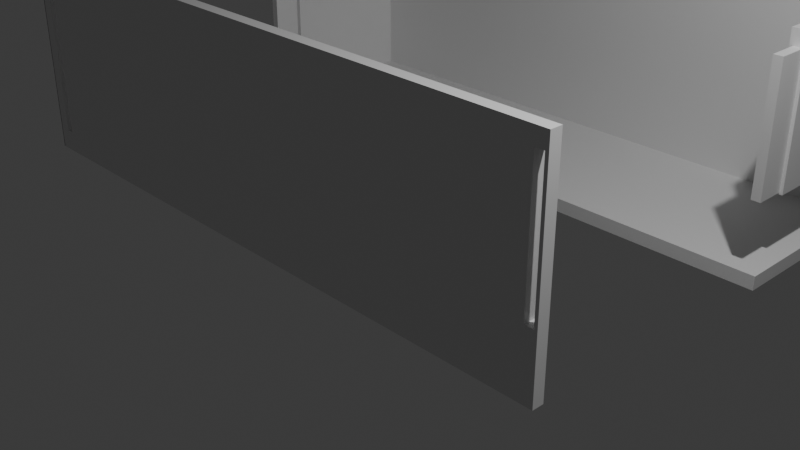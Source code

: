 # Source: prototype_3.blend  (saved by Blender 4.5.90; exported with 4.5.12 LTS)
import bpy
from mathutils import Matrix  # noqa: F401  (used for matrix-valued properties, if any)

bpy.ops.wm.read_factory_settings(use_empty=True)
scene = bpy.context.scene
scene.name = 'Scene'

# ---- collections
col_collection = bpy.data.collections.new('Collection'); scene.collection.children.link(col_collection)

# ---- materials (node trees are filled in below, after node groups)
mat_material = bpy.data.materials.new('Material')
mat_material.alpha_threshold = 0.0
mat_material.roughness = 0.5
mat_material.line_color = (0.0, 0.0, 0.0, 1.0)
mat_material_001 = bpy.data.materials.new('Material.001')
mat_material_001.alpha_threshold = 0.0
mat_material_001.roughness = 0.5
mat_material_001.line_color = (0.0, 0.0, 0.0, 1.0)

# ---- material node trees
mat_material.use_nodes = True; mat_material.node_tree.nodes.clear()
_N = mat_material.node_tree.nodes; _L = mat_material.node_tree.links
n0 = _N.new('ShaderNodeOutputMaterial'); n0.name = 'Material Output'; n0.location = (200, 100)
n1 = _N.new('ShaderNodeBsdfPrincipled'); n1.name = 'Principled BSDF'; n1.location = (-200, 100)
n1.inputs[3].default_value = 1.45
_L.new(n1.outputs[0], n0.inputs[0])
n0.is_active_output = True
mat_material_001.use_nodes = True; mat_material_001.node_tree.nodes.clear()
_N = mat_material_001.node_tree.nodes; _L = mat_material_001.node_tree.links
n0 = _N.new('ShaderNodeOutputMaterial'); n0.name = 'Material Output'; n0.location = (200, 100)
n1 = _N.new('ShaderNodeBsdfPrincipled'); n1.name = 'Principled BSDF'; n1.location = (-200, 100)
n1.inputs[3].default_value = 1.45
_L.new(n1.outputs[0], n0.inputs[0])
n0.is_active_output = True

# ---- world
world_world = bpy.data.worlds.new('World'); scene.world = world_world
world_world.use_nodes = True; world_world.node_tree.nodes.clear()
_N = world_world.node_tree.nodes; _L = world_world.node_tree.links
n0 = _N.new('ShaderNodeOutputWorld'); n0.name = 'World Output'; n0.location = (200, 100)
n1 = _N.new('ShaderNodeBackground'); n1.name = 'Background'; n1.location = (-200, 100)
n1.inputs[0].default_value = (0.05088, 0.05088, 0.05088, 1.0)
_L.new(n1.outputs[0], n0.inputs[0])
n0.is_active_output = True
world_world.color = (0.05088, 0.05088, 0.05088)
world_world.sun_shadow_jitter_overblur = 0.0

# ---- cameras
cam_camera = bpy.data.cameras.new('Camera')
cam_camera.clip_end = 100.0
cam_camera.ortho_scale = 7.314

# ---- lights
light_light = bpy.data.lights.new('Light', 'POINT')
light_light.energy = 1000.0
light_light.shadow_soft_size = 0.1

# ---- meshes
me_cube = bpy.data.meshes.new('Cube')
me_cube.from_pydata([(1.1, -0.8487, 1.716), (1.1, -0.8487, -1.0), (1.1, -1.0, 1.716), (1.1, -1.0, -1.0), (-3.021, -0.8487, 1.716), (-3.021, -0.8487, -1.0), (-3.021, -1.0, 1.716), (-3.021, -1.0, -1.0), (-3.199, -0.8487, -1.0), (-3.199, -1.0, -1.0), (-3.199, -1.0, 1.716), (-3.199, -0.8487, 1.716), (-3.194, -0.8487, -1.0), (-3.194, -1.0, -1.0), (-3.194, -1.0, 1.716), (-3.194, -0.8487, 1.716), (1.021, -1.0, -0.1637), (1.079, -1.0, -0.1637), (1.079, -1.0, 1.521), (1.021, -1.0, 1.521), (0.9112, -1.0, -1.0), (0.9114, -1.0, -1.0), (1.0, -1.0, -1.0), (1.0, -1.0, -1.0), (1.099, -1.0, -1.0), (-3.139, -0.8487, -1.0), (-3.111, -0.8487, -0.7254), (-3.148, -0.8487, -1.0), (-3.111, -0.8487, -0.5431), (-3.111, -0.8487, -0.3365), (-3.058, -0.8487, 1.133), (-3.058, -0.8487, -0.7254), (-3.058, -0.8487, -0.5431), (-3.058, -0.8487, -0.3365), (-3.111, -0.8487, 1.133), (-3.111, -0.8487, 1.302), (-3.058, -0.8487, 1.302), (-3.058, -0.8487, 1.441), (-3.111, -0.8487, 1.441), (1.0, -0.8487, -1.0), (1.007, -0.8487, -1.0), (1.021, -0.8487, -0.1637), (0.9112, -0.8487, -1.0), (-2.745, -0.8487, -1.0), (1.079, -0.8487, 1.521), (1.079, -0.8487, -0.1637), (1.099, -0.8487, -1.0), (1.021, -0.8487, 1.521), (-3.111, -1.0, 1.133), (-3.111, -1.0, 1.302), (-3.111, -1.0, 1.441), (-3.058, -1.0, 1.302), (-3.058, -1.0, 1.441), (-3.058, -1.0, -0.3365), (-3.058, -1.0, 1.133), (-3.148, -1.0, -1.0), (-3.148, -1.0, -1.0), (-3.111, -1.0, -0.7254), (-3.111, -1.0, -0.5431), (-3.058, -1.0, -0.5431), (-3.058, -1.0, -0.7254), (-3.111, -1.0, -0.3365), (-3.148, -0.9571, -1.0), (-2.762, -0.8582, -1.0), (-3.145, -0.9546, -1.0), (0.9112, -0.9931, -1.0), (1.0, -0.9963, -1.0), (0.9117, -0.9931, -1.0), (1.0, -0.9963, -1.0)], [], [(0, 4, 6, 2), (3, 2, 18, 17), (18, 2, 6, 7, 20, 21, 22, 23, 24, 3, 17, 16, 19), (8, 11, 4, 37, 38, 35, 34, 29, 28, 26, 25, 27), (4, 5, 25, 26, 31, 32, 33, 30, 36, 37), (46, 1, 3, 24), (63, 5, 43), (40, 46, 24, 23, 66, 68, 39), (5, 63, 43, 42, 65, 20, 7), (65, 67, 21, 20), (67, 65, 42, 39, 68, 22, 21), (68, 66, 23, 22), (1, 0, 2, 3), (39, 42, 43, 5, 4, 0, 44, 47, 41, 40), (46, 40, 41, 45, 44, 0, 1), (11, 8, 12, 15), (52, 6, 10, 9, 55, 56, 57, 58, 61, 48, 49, 50), (57, 56, 7, 6, 52, 51, 54, 53, 59, 60), (9, 8, 27, 62, 55), (62, 64, 56, 55), (27, 25, 5, 7, 56, 64, 62), (6, 4, 11, 10), (13, 14, 15, 12), (8, 9, 13, 12), (10, 11, 15, 14), (9, 10, 14, 13), (52, 37, 36, 51), (60, 31, 26, 57), (57, 26, 28, 58), (38, 37, 52, 50), (49, 35, 38, 50), (51, 36, 30, 54), (59, 32, 31, 60), (58, 28, 29, 61), (29, 34, 48, 61), (53, 33, 32, 59), (48, 34, 35, 49), (54, 30, 33, 53), (45, 17, 18, 44), (18, 19, 47, 44), (19, 16, 41, 47), (41, 16, 17, 45)])
_uv = me_cube.uv_layers.new(name='UVMap')
_uv.uv.foreach_set('vector', [0.625, 0.5, 0.875, 0.5, 0.875, 0.75, 0.625, 0.75, 0.375, 0.75, 0.625, 0.75, 0.607, 0.7513, 0.452, 0.7513, 0.607, 0.7513, 0.625, 0.75, 0.625, 1.0, 0.375, 1.0, 0.375, 0.7615, 0.375, 0.7615, 0.375, 0.7561, 0.375, 0.7561, 0.375, 0.75, 0.375, 0.75, 0.452, 0.7513, 0.452, 0.7548, 0.607, 0.7548, 0.375, 0.25, 0.625, 0.25, 0.625, 0.25, 0.5997, 0.25, 0.5997, 0.25, 0.5869, 0.25, 0.5713, 0.25, 0.4361, 0.25, 0.4171, 0.25, 0.4003, 0.25, 0.375, 0.25, 0.375, 0.25, 0.625, 0.25, 0.375, 0.25, 0.375, 0.25, 0.4003, 0.25, 0.4003, 0.25, 0.4171, 0.25, 0.4361, 0.25, 0.5713, 0.25, 0.5869, 0.25, 0.5997, 0.25, 0.375, 0.5, 0.375, 0.5, 0.375, 0.75, 0.375, 0.75, 0.1407, 0.5157, 0.125, 0.5, 0.1417, 0.5, 0.3693, 0.5, 0.375, 0.5, 0.375, 0.75, 0.3689, 0.75, 0.3689, 0.7439, 0.3689, 0.7439, 0.3689, 0.5, 0.125, 0.5, 0.1407, 0.5157, 0.1417, 0.5, 0.3635, 0.5, 0.3635, 0.7385, 0.3635, 0.75, 0.125, 0.75, 0.3635, 0.7385, 0.3636, 0.7386, 0.3635, 0.75, 0.3635, 0.75, 0.3636, 0.7386, 0.3635, 0.7385, 0.3635, 0.5, 0.3689, 0.5, 0.3689, 0.7439, 0.3689, 0.75, 0.3635, 0.75, 0.3689, 0.7439, 0.3689, 0.7439, 0.3689, 0.75, 0.3689, 0.75, 0.375, 0.5, 0.625, 0.5, 0.625, 0.75, 0.375, 0.75, 0.375, 0.4939, 0.375, 0.4885, 0.375, 0.2667, 0.375, 0.25, 0.625, 0.25, 0.625, 0.5, 0.607, 0.4987, 0.607, 0.4952, 0.452, 0.4952, 0.375, 0.4943, 0.375, 0.5, 0.375, 0.4943, 0.452, 0.4952, 0.452, 0.4987, 0.607, 0.4987, 0.625, 0.5, 0.375, 0.5, 0.625, 0.25, 0.375, 0.25, 0.375, 0.25, 0.625, 0.25, 0.5997, 1.0, 0.625, 1.0, 0.625, 1.0, 0.375, 1.0, 0.375, 1.0, 0.375, 1.0, 0.4003, 1.0, 0.4171, 1.0, 0.4361, 1.0, 0.5713, 1.0, 0.5869, 1.0, 0.5997, 1.0, 0.4003, 1.0, 0.375, 1.0, 0.375, 1.0, 0.625, 1.0, 0.5997, 1.0, 0.5869, 1.0, 0.5713, 1.0, 0.4361, 1.0, 0.4171, 1.0, 0.4003, 1.0, 0.125, 0.75, 0.125, 0.5, 0.125, 0.5, 0.125, 0.679, 0.125, 0.75, 0.125, 0.679, 0.125, 0.6749, 0.125, 0.75, 0.125, 0.75, 0.125, 0.5, 0.125, 0.5, 0.125, 0.5, 0.125, 0.75, 0.125, 0.75, 0.125, 0.6749, 0.125, 0.679, 0.875, 0.75, 0.875, 0.5, 0.875, 0.5, 0.875, 0.75, 0.375, 0.0, 0.625, 0.0, 0.625, 0.25, 0.375, 0.25, 0.125, 0.5, 0.125, 0.75, 0.125, 0.75, 0.125, 0.5, 0.875, 0.75, 0.875, 0.5, 0.875, 0.5, 0.875, 0.75, 0.375, 1.0, 0.625, 1.0, 0.625, 1.0, 0.375, 1.0, 0.6225, 1.0, 0.6225, 1.0, 0.6067, 1.0, 0.6067, 1.0, 0.3775, 1.0, 0.3775, 1.0, 0.3775, 1.0, 0.3775, 1.0, 0.3775, 1.0, 0.3775, 1.0, 0.3981, 1.0, 0.3981, 1.0, 0.6225, 1.0, 0.6225, 1.0, 0.6225, 1.0, 0.6225, 1.0, 0.6067, 1.0, 0.6067, 1.0, 0.6225, 1.0, 0.6225, 1.0, 0.6067, 1.0, 0.6067, 1.0, 0.5876, 1.0, 0.5876, 1.0, 0.3981, 1.0, 0.3981, 1.0, 0.3775, 1.0, 0.3775, 1.0, 0.3981, 1.0, 0.3981, 1.0, 0.4215, 1.0, 0.4215, 1.0, 0.4215, 1.0, 0.5876, 1.0, 0.5876, 1.0, 0.4215, 1.0, 0.4215, 1.0, 0.4215, 1.0, 0.3981, 1.0, 0.3981, 1.0, 0.5876, 1.0, 0.5876, 1.0, 0.6067, 1.0, 0.6067, 1.0, 0.5876, 1.0, 0.5876, 1.0, 0.4215, 1.0, 0.4215, 1.0, 0.6089, 0.75, 0.6089, 0.75, 0.6089, 0.75, 0.6089, 0.75, 0.6089, 0.75, 0.6089, 0.75, 0.6089, 0.75, 0.6089, 0.75, 0.6089, 0.75, 0.6089, 0.75, 0.6089, 0.75, 0.6089, 0.75, 0.6089, 0.75, 0.6089, 0.75, 0.6089, 0.75, 0.6089, 0.75])
me_cube.materials.append(mat_material)
me_cube.use_mirror_vertex_groups = False
me_cube.update()
me_cube_001 = bpy.data.meshes.new('Cube.001')
me_cube_001.from_pydata([(1.029, -0.8487, 1.716), (1.029, -0.8487, -1.0), (1.029, -1.0, 1.716), (1.029, -1.0, -1.0), (-3.021, -0.8487, 1.716), (-3.021, -0.8487, -1.0), (-3.021, -1.0, 1.716), (-3.021, -1.0, -1.0), (-3.148, -0.8487, -1.0), (-3.148, -1.0, -1.0), (-3.148, -1.0, 1.716), (-3.148, -0.8487, 1.716), (-3.058, -2.92, -0.7254), (-3.058, -2.92, 1.441), (-3.111, -2.92, -0.7254), (-3.111, -2.92, 1.441), (-3.021, -2.92, -1.0), (-3.021, -2.92, 1.716), (-3.148, -2.92, -1.0), (-3.148, -2.92, 1.716), (-3.058, -3.307, -0.7254), (-3.058, -3.307, 1.441), (-3.111, -3.307, -0.7254), (-3.111, -3.307, 1.441), (0.9399, -0.8487, -1.0), (0.9399, -1.0, 1.716), (0.9399, -1.0, -1.0), (0.9399, -0.8487, 1.716), (1.029, -0.8487, 1.541), (-3.021, -1.0, 1.541), (1.029, -1.0, 1.541), (-3.021, -0.8487, 1.541), (-3.148, -1.0, 1.541), (-3.148, -0.8487, 1.541), (-3.021, -2.92, 1.541), (-3.148, -2.92, 1.541), (-3.058, -2.92, 1.302), (-3.111, -2.92, 1.302), (-3.058, -3.307, 1.302), (-3.111, -3.307, 1.302), (0.9399, -0.8487, 1.541), (0.9399, -1.0, 1.541), (1.029, -0.8487, -0.7715), (1.029, -1.0, -0.7715), (-3.021, -0.8487, -0.7715), (-3.148, -0.8487, -0.7715), (0.9399, -0.8487, -0.7715), (0.9399, -1.0, -0.7715), (-3.021, -1.0, -0.7715), (-3.148, -1.0, -0.7715), (-3.021, -2.92, -0.7715), (-3.148, -2.92, -0.7715), (-3.058, -2.92, -0.5431), (-3.111, -2.92, -0.5431), (-3.058, -3.307, -0.5431), (-3.111, -3.307, -0.5431), (1.128, -0.8487, -0.7715), (1.128, -0.8487, -1.0), (1.128, -1.0, -0.7715), (1.128, -1.0, -1.0), (1.128, -0.8487, 1.716), (1.128, -1.0, 1.716), (1.128, -0.8487, 1.541), (1.128, -1.0, 1.541), (-3.021, -1.0, -0.5125), (-3.148, -1.0, -0.5125), (-3.021, -2.92, -0.5125), (-3.148, -2.92, -0.5125), (-3.058, -2.92, -0.3365), (-3.111, -2.92, -0.3365), (-3.058, -3.307, -0.3365), (-3.111, -3.307, -0.3365), (1.029, -0.8487, -0.5125), (1.029, -1.0, -0.5125), (-3.021, -0.8487, -0.5125), (-3.148, -0.8487, -0.5125), (0.9399, -0.8487, -0.5125), (0.9399, -1.0, -0.5125), (1.128, -0.8487, -0.5125), (1.128, -1.0, -0.5125), (-3.021, -1.0, 1.329), (-3.148, -1.0, 1.329), (-3.021, -2.92, 1.329), (-3.148, -2.92, 1.329), (-3.058, -2.92, 1.133), (-3.111, -2.92, 1.133), (-3.058, -3.307, 1.133), (-3.111, -3.307, 1.133), (1.029, -0.8487, 1.329), (1.029, -1.0, 1.329), (-3.021, -0.8487, 1.329), (-3.148, -0.8487, 1.329), (0.9399, -0.8487, 1.329), (0.9399, -1.0, 1.329), (1.128, -0.8487, 1.329), (1.128, -1.0, 1.329), (1.029, -2.916, 1.716), (1.049, -2.916, 1.521), (1.128, -2.916, 1.716), (1.108, -2.916, 1.521), (-3.021, -0.8487, -1.0), (-3.021, -1.0, -1.0), (0.9399, -0.8487, -1.0), (0.9399, -1.0, -1.0), (1.029, -1.0, -1.0), (1.029, -0.8487, -1.0), (-3.148, -0.8487, -1.0), (-3.148, -1.0, -1.0), (1.128, -1.0, -1.0), (1.128, -0.8487, -1.0), (-3.021, -0.8487, -1.18), (-3.021, -1.0, -1.18), (0.9399, -0.8487, -1.18), (0.9399, -1.0, -1.18), (1.029, -1.0, -1.18), (1.029, -0.8487, -1.18), (-3.148, -0.8487, -1.18), (-3.148, -1.0, -1.18), (1.128, -1.0, -1.18), (1.128, -0.8487, -1.18), (1.128, -3.235, -1.0), (1.128, -3.235, -1.18), (0.9399, -3.235, -1.0), (1.029, -3.235, -1.0), (-3.021, -3.235, -1.18), (-3.021, -3.235, -1.0), (-3.148, -3.235, -1.0), (-3.148, -3.235, -1.18), (0.9399, -3.235, -1.18), (1.029, -3.235, -1.18), (1.128, -1.0, -0.1178), (1.029, -1.0, -0.1178), (1.108, -2.916, -0.09719), (1.049, -2.916, -0.09719), (1.128, -2.916, 1.541), (1.029, -2.916, 1.541), (1.128, -2.916, -0.1178), (1.029, -2.916, -0.1178), (1.108, -3.302, 1.521), (1.049, -3.302, 1.521), (1.108, -3.302, -0.09719), (1.049, -3.302, -0.09719)], [], [(27, 4, 6, 25), (41, 25, 6, 29), (44, 5, 8, 45), (7, 9, 107, 101), (43, 3, 59, 58), (40, 27, 0, 28), (32, 10, 11, 33), (6, 10, 19, 17), (9, 8, 106, 107), (6, 4, 11, 10), (36, 13, 21, 38), (29, 6, 17, 34), (9, 7, 16, 18), (49, 9, 18, 51), (52, 12, 16, 50), (37, 15, 19, 35), (15, 13, 17, 19), (12, 14, 18, 16), (38, 21, 23, 39), (14, 12, 20, 22), (53, 14, 22, 55), (13, 15, 23, 21), (31, 4, 27, 40), (26, 7, 101, 103), (30, 2, 25, 41), (0, 27, 25, 2), (89, 30, 41, 93), (90, 31, 40, 92), (15, 37, 39, 23), (86, 38, 39, 87), (85, 37, 35, 83), (13, 36, 34, 17), (10, 32, 35, 19), (80, 29, 34, 82), (84, 36, 38, 86), (81, 32, 33, 91), (92, 40, 28, 88), (73, 43, 58, 79), (4, 31, 33, 11), (93, 41, 29, 80), (26, 47, 48, 7), (28, 0, 60, 62), (24, 46, 42, 1), (9, 49, 45, 8), (12, 52, 54, 20), (7, 48, 50, 16), (14, 53, 51, 18), (20, 54, 55, 22), (5, 44, 46, 24), (3, 43, 47, 26), (69, 53, 55, 71), (68, 52, 50, 66), (65, 49, 51, 67), (74, 44, 45, 75), (62, 60, 61, 63), (94, 62, 63, 95), (57, 56, 58, 59), (1, 42, 56, 57), (3, 26, 103, 104), (0, 2, 61, 60), (88, 28, 62, 94), (61, 2, 96, 98), (42, 72, 78, 56), (56, 78, 79, 58), (90, 74, 75, 91), (81, 65, 67, 83), (84, 68, 66, 82), (85, 69, 71, 87), (47, 77, 64, 48), (89, 73, 79, 95), (46, 76, 72, 42), (49, 65, 75, 45), (52, 68, 70, 54), (48, 64, 66, 50), (53, 69, 67, 51), (54, 70, 71, 55), (44, 74, 76, 46), (43, 73, 77, 47), (30, 89, 95, 63), (37, 85, 87, 39), (36, 84, 82, 34), (32, 81, 83, 35), (31, 90, 91, 33), (72, 88, 94, 78), (78, 94, 95, 79), (77, 93, 80, 64), (76, 92, 88, 72), (65, 81, 91, 75), (68, 84, 86, 70), (64, 80, 82, 66), (69, 85, 83, 67), (70, 86, 87, 71), (74, 90, 92, 76), (73, 89, 93, 77), (96, 135, 134, 98), (30, 63, 130, 131), (63, 61, 98, 134), (2, 30, 135, 96), (107, 106, 116, 117), (102, 105, 115, 112), (109, 108, 118, 119), (108, 104, 123, 120), (57, 59, 108, 109), (8, 5, 100, 106), (1, 57, 109, 105), (24, 1, 105, 102), (59, 3, 104, 108), (5, 24, 102, 100), (112, 115, 114, 113), (110, 111, 117, 116), (110, 112, 113, 111), (114, 115, 119, 118), (114, 118, 121, 129), (100, 102, 112, 110), (118, 108, 120, 121), (106, 100, 110, 116), (105, 109, 119, 115), (101, 107, 126, 125), (125, 126, 127, 124), (120, 123, 129, 121), (122, 125, 124, 128), (123, 122, 128, 129), (111, 113, 128, 124), (103, 101, 125, 122), (113, 114, 129, 128), (104, 103, 122, 123), (117, 111, 124, 127), (107, 117, 127, 126), (131, 130, 136, 137), (63, 134, 136, 130), (132, 99, 138, 140), (135, 30, 131, 137), (97, 99, 134, 135), (132, 133, 137, 136), (99, 132, 136, 134), (133, 97, 135, 137), (138, 139, 141, 140), (99, 97, 139, 138), (97, 133, 141, 139), (133, 132, 140, 141)])
_uv = me_cube_001.uv_layers.new(name='UVMap')
_uv.uv.foreach_set('vector', [0.6305, 0.5, 0.875, 0.5, 0.875, 0.75, 0.6305, 0.75, 0.6089, 0.7555, 0.625, 0.7555, 0.625, 1.0, 0.6089, 1.0, 0.396, 0.25, 0.375, 0.25, 0.375, 0.25, 0.396, 0.25, 0.125, 0.75, 0.125, 0.75, 0.125, 0.75, 0.125, 0.75, 0.396, 0.75, 0.375, 0.75, 0.375, 0.75, 0.396, 0.75, 0.6089, 0.4945, 0.625, 0.4945, 0.625, 0.5, 0.6089, 0.5, 0.6089, 0.0, 0.625, 0.0, 0.625, 0.25, 0.6089, 0.25, 0.875, 0.75, 0.875, 0.75, 0.875, 0.75, 0.875, 0.75, 0.375, 0.0, 0.375, 0.25, 0.375, 0.25, 0.375, 0.0, 0.875, 0.75, 0.875, 0.5, 0.875, 0.5, 0.875, 0.75, 0.6067, 1.0, 0.6225, 1.0, 0.6225, 1.0, 0.6067, 1.0, 0.6089, 1.0, 0.625, 1.0, 0.625, 1.0, 0.6089, 1.0, 0.125, 0.75, 0.125, 0.75, 0.125, 0.75, 0.125, 0.75, 0.396, 0.0, 0.375, 0.0, 0.375, 0.0, 0.396, 0.0, 0.3981, 1.0, 0.3775, 1.0, 0.375, 1.0, 0.396, 1.0, 0.6067, 1.0, 0.6225, 1.0, 0.625, 1.0, 0.6089, 1.0, 0.6225, 1.0, 0.6225, 1.0, 0.625, 1.0, 0.625, 1.0, 0.3775, 1.0, 0.3775, 1.0, 0.375, 1.0, 0.375, 1.0, 0.6067, 1.0, 0.6225, 1.0, 0.6225, 1.0, 0.6067, 1.0, 0.3775, 1.0, 0.3775, 1.0, 0.3775, 1.0, 0.3775, 1.0, 0.3981, 1.0, 0.3775, 1.0, 0.3775, 1.0, 0.3981, 1.0, 0.6225, 1.0, 0.6225, 1.0, 0.6225, 1.0, 0.6225, 1.0, 0.6089, 0.25, 0.625, 0.25, 0.625, 0.4945, 0.6089, 0.4945, 0.375, 0.7555, 0.375, 1.0, 0.375, 1.0, 0.375, 0.7555, 0.6089, 0.75, 0.625, 0.75, 0.625, 0.7555, 0.6089, 0.7555, 0.625, 0.5, 0.6305, 0.5, 0.6305, 0.75, 0.625, 0.75, 0.5894, 0.75, 0.6089, 0.75, 0.6089, 0.7555, 0.5894, 0.7555, 0.5894, 0.25, 0.6089, 0.25, 0.6089, 0.4945, 0.5894, 0.4945, 0.6225, 1.0, 0.6067, 1.0, 0.6067, 1.0, 0.6225, 1.0, 0.5876, 1.0, 0.6067, 1.0, 0.6067, 1.0, 0.5876, 1.0, 0.5876, 1.0, 0.6067, 1.0, 0.6089, 1.0, 0.5894, 1.0, 0.6225, 1.0, 0.6067, 1.0, 0.6089, 1.0, 0.625, 1.0, 0.625, 0.0, 0.6089, 0.0, 0.6089, 0.0, 0.625, 0.0, 0.5894, 1.0, 0.6089, 1.0, 0.6089, 1.0, 0.5894, 1.0, 0.5876, 1.0, 0.6067, 1.0, 0.6067, 1.0, 0.5876, 1.0, 0.5894, 0.0, 0.6089, 0.0, 0.6089, 0.25, 0.5894, 0.25, 0.5894, 0.4945, 0.6089, 0.4945, 0.6089, 0.5, 0.5894, 0.5, 0.4199, 0.75, 0.396, 0.75, 0.396, 0.75, 0.4199, 0.75, 0.625, 0.25, 0.6089, 0.25, 0.6089, 0.25, 0.625, 0.25, 0.5894, 0.7555, 0.6089, 0.7555, 0.6089, 1.0, 0.5894, 1.0, 0.375, 0.7555, 0.396, 0.7555, 0.396, 1.0, 0.375, 1.0, 0.6089, 0.5, 0.625, 0.5, 0.625, 0.5, 0.6089, 0.5, 0.375, 0.4945, 0.396, 0.4945, 0.396, 0.5, 0.375, 0.5, 0.375, 0.0, 0.396, 0.0, 0.396, 0.25, 0.375, 0.25, 0.3775, 1.0, 0.3981, 1.0, 0.3981, 1.0, 0.3775, 1.0, 0.375, 1.0, 0.396, 1.0, 0.396, 1.0, 0.375, 1.0, 0.3775, 1.0, 0.3981, 1.0, 0.396, 1.0, 0.375, 1.0, 0.3775, 1.0, 0.3981, 1.0, 0.3981, 1.0, 0.3775, 1.0, 0.375, 0.25, 0.396, 0.25, 0.396, 0.4945, 0.375, 0.4945, 0.375, 0.75, 0.396, 0.75, 0.396, 0.7555, 0.375, 0.7555, 0.4215, 1.0, 0.3981, 1.0, 0.3981, 1.0, 0.4215, 1.0, 0.4215, 1.0, 0.3981, 1.0, 0.396, 1.0, 0.4199, 1.0, 0.4199, 0.0, 0.396, 0.0, 0.396, 0.0, 0.4199, 0.0, 0.4199, 0.25, 0.396, 0.25, 0.396, 0.25, 0.4199, 0.25, 0.6089, 0.5, 0.625, 0.5, 0.625, 0.75, 0.6089, 0.75, 0.5894, 0.5, 0.6089, 0.5, 0.6089, 0.75, 0.5894, 0.75, 0.375, 0.5, 0.396, 0.5, 0.396, 0.75, 0.375, 0.75, 0.375, 0.5, 0.396, 0.5, 0.396, 0.5, 0.375, 0.5, 0.375, 0.75, 0.375, 0.7555, 0.375, 0.7555, 0.375, 0.75, 0.625, 0.5, 0.625, 0.75, 0.625, 0.75, 0.625, 0.5, 0.5894, 0.5, 0.6089, 0.5, 0.6089, 0.5, 0.5894, 0.5, 0.625, 0.75, 0.625, 0.75, 0.625, 0.75, 0.625, 0.75, 0.396, 0.5, 0.4199, 0.5, 0.4199, 0.5, 0.396, 0.5, 0.396, 0.5, 0.4199, 0.5, 0.4199, 0.75, 0.396, 0.75, 0.5894, 0.25, 0.4199, 0.25, 0.4199, 0.25, 0.5894, 0.25, 0.5894, 0.0, 0.4199, 0.0, 0.4199, 0.0, 0.5894, 0.0, 0.5876, 1.0, 0.4215, 1.0, 0.4199, 1.0, 0.5894, 1.0, 0.5876, 1.0, 0.4215, 1.0, 0.4215, 1.0, 0.5876, 1.0, 0.396, 0.7555, 0.4199, 0.7555, 0.4199, 1.0, 0.396, 1.0, 0.5894, 0.75, 0.4199, 0.75, 0.4199, 0.75, 0.5894, 0.75, 0.396, 0.4945, 0.4199, 0.4945, 0.4199, 0.5, 0.396, 0.5, 0.396, 0.0, 0.4199, 0.0, 0.4199, 0.25, 0.396, 0.25, 0.3981, 1.0, 0.4215, 1.0, 0.4215, 1.0, 0.3981, 1.0, 0.396, 1.0, 0.4199, 1.0, 0.4199, 1.0, 0.396, 1.0, 0.3981, 1.0, 0.4215, 1.0, 0.4199, 1.0, 0.396, 1.0, 0.3981, 1.0, 0.4215, 1.0, 0.4215, 1.0, 0.3981, 1.0, 0.396, 0.25, 0.4199, 0.25, 0.4199, 0.4945, 0.396, 0.4945, 0.396, 0.75, 0.4199, 0.75, 0.4199, 0.7555, 0.396, 0.7555, 0.6089, 0.75, 0.5894, 0.75, 0.5894, 0.75, 0.6089, 0.75, 0.6067, 1.0, 0.5876, 1.0, 0.5876, 1.0, 0.6067, 1.0, 0.6067, 1.0, 0.5876, 1.0, 0.5894, 1.0, 0.6089, 1.0, 0.6089, 0.0, 0.5894, 0.0, 0.5894, 0.0, 0.6089, 0.0, 0.6089, 0.25, 0.5894, 0.25, 0.5894, 0.25, 0.6089, 0.25, 0.4199, 0.5, 0.5894, 0.5, 0.5894, 0.5, 0.4199, 0.5, 0.4199, 0.5, 0.5894, 0.5, 0.5894, 0.75, 0.4199, 0.75, 0.4199, 0.7555, 0.5894, 0.7555, 0.5894, 1.0, 0.4199, 1.0, 0.4199, 0.4945, 0.5894, 0.4945, 0.5894, 0.5, 0.4199, 0.5, 0.4199, 0.0, 0.5894, 0.0, 0.5894, 0.25, 0.4199, 0.25, 0.4215, 1.0, 0.5876, 1.0, 0.5876, 1.0, 0.4215, 1.0, 0.4199, 1.0, 0.5894, 1.0, 0.5894, 1.0, 0.4199, 1.0, 0.4215, 1.0, 0.5876, 1.0, 0.5894, 1.0, 0.4199, 1.0, 0.4215, 1.0, 0.5876, 1.0, 0.5876, 1.0, 0.4215, 1.0, 0.4199, 0.25, 0.5894, 0.25, 0.5894, 0.4945, 0.4199, 0.4945, 0.4199, 0.75, 0.5894, 0.75, 0.5894, 0.7555, 0.4199, 0.7555, 0.625, 0.75, 0.6089, 0.75, 0.6089, 0.75, 0.625, 0.75, 0.6089, 0.75, 0.6089, 0.75, 0.6089, 0.75, 0.6089, 0.75, 0.6089, 0.75, 0.625, 0.75, 0.625, 0.75, 0.6089, 0.75, 0.625, 0.75, 0.6089, 0.75, 0.6089, 0.75, 0.625, 0.75, 0.375, 0.0, 0.375, 0.25, 0.375, 0.25, 0.375, 0.0, 0.375, 0.4945, 0.375, 0.5, 0.375, 0.5, 0.375, 0.4945, 0.375, 0.5, 0.375, 0.75, 0.375, 0.75, 0.375, 0.5, 0.375, 0.75, 0.375, 0.75, 0.375, 0.75, 0.375, 0.75, 0.375, 0.5, 0.375, 0.75, 0.375, 0.75, 0.375, 0.5, 0.375, 0.25, 0.375, 0.25, 0.375, 0.25, 0.375, 0.25, 0.375, 0.5, 0.375, 0.5, 0.375, 0.5, 0.375, 0.5, 0.375, 0.4945, 0.375, 0.5, 0.375, 0.5, 0.375, 0.4945, 0.375, 0.75, 0.375, 0.75, 0.375, 0.75, 0.375, 0.75, 0.375, 0.25, 0.375, 0.4945, 0.375, 0.4945, 0.375, 0.25, 0.3695, 0.5, 0.375, 0.5, 0.375, 0.75, 0.3695, 0.75, 0.125, 0.5, 0.125, 0.75, 0.125, 0.75, 0.125, 0.5, 0.125, 0.5, 0.3695, 0.5, 0.3695, 0.75, 0.125, 0.75, 0.375, 0.75, 0.375, 0.5, 0.375, 0.5, 0.375, 0.75, 0.375, 0.75, 0.375, 0.75, 0.375, 0.75, 0.375, 0.75, 0.375, 0.25, 0.375, 0.4945, 0.375, 0.4945, 0.375, 0.25, 0.375, 0.75, 0.375, 0.75, 0.375, 0.75, 0.375, 0.75, 0.375, 0.25, 0.375, 0.25, 0.375, 0.25, 0.375, 0.25, 0.375, 0.5, 0.375, 0.5, 0.375, 0.5, 0.375, 0.5, 0.125, 0.75, 0.125, 0.75, 0.125, 0.75, 0.125, 0.75, 0.125, 0.75, 0.125, 0.75, 0.125, 0.75, 0.125, 0.75, 0.375, 0.75, 0.375, 0.75, 0.375, 0.75, 0.375, 0.75, 0.375, 0.7555, 0.375, 1.0, 0.375, 1.0, 0.375, 0.7555, 0.375, 0.75, 0.375, 0.7555, 0.375, 0.7555, 0.375, 0.75, 0.125, 0.75, 0.3695, 0.75, 0.3695, 0.75, 0.125, 0.75, 0.375, 0.7555, 0.375, 1.0, 0.375, 1.0, 0.375, 0.7555, 0.3695, 0.75, 0.375, 0.75, 0.375, 0.75, 0.3695, 0.75, 0.375, 0.75, 0.375, 0.7555, 0.375, 0.7555, 0.375, 0.75, 0.125, 0.75, 0.125, 0.75, 0.125, 0.75, 0.125, 0.75, 0.375, 0.0, 0.375, 0.0, 0.375, 0.0, 0.375, 0.0, 0.6089, 0.75, 0.6089, 0.75, 0.6089, 0.75, 0.6089, 0.75, 0.6089, 0.75, 0.6089, 0.75, 0.6089, 0.75, 0.6089, 0.75, 0.6089, 0.75, 0.6089, 0.75, 0.6089, 0.75, 0.6089, 0.75, 0.6089, 0.75, 0.6089, 0.75, 0.6089, 0.75, 0.6089, 0.75, 0.6089, 0.75, 0.6089, 0.75, 0.6089, 0.75, 0.6089, 0.75, 0.6089, 0.75, 0.6089, 0.75, 0.6089, 0.75, 0.6089, 0.75, 0.6089, 0.75, 0.6089, 0.75, 0.6089, 0.75, 0.6089, 0.75, 0.6089, 0.75, 0.6089, 0.75, 0.6089, 0.75, 0.6089, 0.75, 0.6089, 0.75, 0.6089, 0.75, 0.6089, 0.75, 0.6089, 0.75, 0.6089, 0.75, 0.6089, 0.75, 0.6089, 0.75, 0.6089, 0.75, 0.6089, 0.75, 0.6089, 0.75, 0.6089, 0.75, 0.6089, 0.75, 0.6089, 0.75, 0.6089, 0.75, 0.6089, 0.75, 0.6089, 0.75])
me_cube_001.materials.append(mat_material_001)
me_cube_001.use_mirror_vertex_groups = False
me_cube_001.update()

# ---- objects
ob_cube = bpy.data.objects.new('Cube', me_cube)
ob_light = bpy.data.objects.new('Light', light_light)
ob_camera = bpy.data.objects.new('Camera', cam_camera)
ob_cube_001 = bpy.data.objects.new('Cube.001', me_cube_001)

# ---- transforms, parenting, visibility, modifiers, constraints
ob_cube.location = (0.0, 0.5766, 0.0)
ob_cube.scale = (2.0, 1.0, 1.0)
ob_cube.lock_rotations_4d = False
ob_cube.empty_display_type = 'ARROWS'
ob_cube.lineart.crease_threshold = 0.0
ob_light.location = (4.076, 1.005, 5.904)
ob_light.rotation_euler = (0.6503, 0.05522, 1.866)
ob_light.lock_rotations_4d = False
ob_light.empty_display_type = 'ARROWS'
ob_light.color = (0.0, 0.0, 0.0, 0.0)
ob_light.lineart.crease_threshold = 0.0
ob_camera.location = (7.359, -6.926, 4.958)
ob_camera.rotation_euler = (1.109, 0.0, 0.8149)
ob_camera.lock_rotations_4d = False
ob_camera.empty_display_type = 'ARROWS'
ob_camera.color = (0.0, 0.0, 0.0, 0.0)
ob_camera.display_type = 'WIRE'
ob_camera.lineart.crease_threshold = 0.0
ob_cube_001.location = (0.0, 6.491, 0.0)
ob_cube_001.scale = (2.0, 1.0, 1.0)
ob_cube_001.lock_rotations_4d = False
ob_cube_001.empty_display_type = 'ARROWS'
ob_cube_001.lineart.crease_threshold = 0.0

# ---- collection membership
col_collection.objects.link(ob_cube)
col_collection.objects.link(ob_light)
col_collection.objects.link(ob_camera)
col_collection.objects.link(ob_cube_001)

# ---- scene / render settings (as saved in the file)
scene.camera = ob_camera
scene.frame_start = 1; scene.frame_end = 250; scene.frame_set(1)
scene.render.engine = 'BLENDER_EEVEE_NEXT'
bpy.context.view_layer.update()
